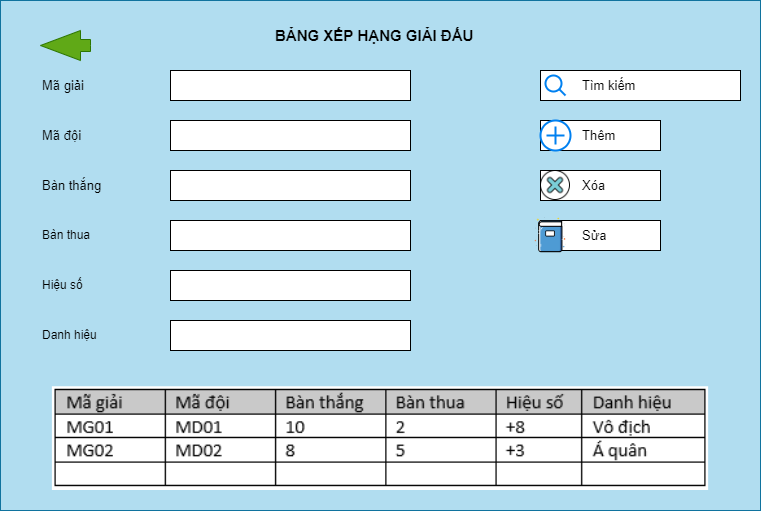

The diagram above was exported from draw.io. Its source (the exported page's mxGraphModel, read from the mxfile embedded in the PNG):
<mxGraphModel dx="852" dy="376" grid="1" gridSize="10" guides="1" tooltips="1" connect="1" arrows="1" fold="1" page="1" pageScale="1" pageWidth="827" pageHeight="1169" math="0" shadow="0">
  <root>
    <mxCell id="0" />
    <mxCell id="1" parent="0" />
    <mxCell id="zUqqVj13ouozFyp0onKs-1" value="" style="rounded=0;whiteSpace=wrap;align=left;fillColor=#b1ddf0;strokeColor=#10739e;textDirection=ltr;fontSize=13;" vertex="1" parent="1">
      <mxGeometry x="40" y="620" width="760" height="510" as="geometry" />
    </mxCell>
    <mxCell id="zUqqVj13ouozFyp0onKs-3" value="" style="rounded=0;whiteSpace=wrap;align=left;textDirection=ltr;fontSize=13;" vertex="1" parent="1">
      <mxGeometry x="210" y="690" width="240" height="30" as="geometry" />
    </mxCell>
    <mxCell id="zUqqVj13ouozFyp0onKs-4" value="" style="rounded=0;whiteSpace=wrap;align=left;textDirection=ltr;fontSize=13;" vertex="1" parent="1">
      <mxGeometry x="210" y="790" width="240" height="30" as="geometry" />
    </mxCell>
    <mxCell id="zUqqVj13ouozFyp0onKs-5" value="" style="rounded=0;whiteSpace=wrap;align=left;textDirection=ltr;fontSize=13;" vertex="1" parent="1">
      <mxGeometry x="210" y="740" width="240" height="30" as="geometry" />
    </mxCell>
    <mxCell id="zUqqVj13ouozFyp0onKs-7" value="Mã giải" style="text;strokeColor=none;fillColor=none;align=left;verticalAlign=middle;whiteSpace=wrap;rounded=0;textDirection=ltr;fontSize=13;" vertex="1" parent="1">
      <mxGeometry x="80" y="690" width="100" height="30" as="geometry" />
    </mxCell>
    <mxCell id="zUqqVj13ouozFyp0onKs-8" value="Mã đội" style="text;strokeColor=none;fillColor=none;align=left;verticalAlign=middle;whiteSpace=wrap;rounded=0;textDirection=ltr;fontSize=13;" vertex="1" parent="1">
      <mxGeometry x="80" y="740" width="100" height="30" as="geometry" />
    </mxCell>
    <mxCell id="zUqqVj13ouozFyp0onKs-9" value="Bàn thắng" style="text;strokeColor=none;fillColor=none;align=left;verticalAlign=middle;whiteSpace=wrap;rounded=0;textDirection=ltr;fontSize=13;" vertex="1" parent="1">
      <mxGeometry x="80" y="790" width="120" height="30" as="geometry" />
    </mxCell>
    <mxCell id="zUqqVj13ouozFyp0onKs-11" value="" style="rounded=0;whiteSpace=wrap;align=left;textDirection=ltr;fontSize=13;" vertex="1" parent="1">
      <mxGeometry x="580" y="690" width="200" height="30" as="geometry" />
    </mxCell>
    <mxCell id="zUqqVj13ouozFyp0onKs-12" value="" style="rounded=0;whiteSpace=wrap;align=left;textDirection=ltr;fontSize=13;" vertex="1" parent="1">
      <mxGeometry x="580" y="790" width="120" height="30" as="geometry" />
    </mxCell>
    <mxCell id="zUqqVj13ouozFyp0onKs-13" value="" style="rounded=0;whiteSpace=wrap;align=left;textDirection=ltr;fontSize=13;" vertex="1" parent="1">
      <mxGeometry x="580" y="740" width="120" height="30" as="geometry" />
    </mxCell>
    <mxCell id="zUqqVj13ouozFyp0onKs-14" value="" style="verticalLabelPosition=bottom;align=left;labelBackgroundColor=#ffffff;verticalAlign=top;strokeWidth=2;strokeColor=#0080F0;shadow=0;dashed=0;shape=mxgraph.ios7.icons.looking_glass;textDirection=ltr;fontSize=13;" vertex="1" parent="1">
      <mxGeometry x="585" y="695" width="20" height="20" as="geometry" />
    </mxCell>
    <mxCell id="zUqqVj13ouozFyp0onKs-15" value="Tìm kiếm" style="text;strokeColor=none;fillColor=none;align=left;verticalAlign=middle;whiteSpace=wrap;rounded=0;textDirection=ltr;fontSize=13;" vertex="1" parent="1">
      <mxGeometry x="620" y="690" width="60" height="30" as="geometry" />
    </mxCell>
    <mxCell id="zUqqVj13ouozFyp0onKs-16" value="" style="shape=image;verticalAlign=top;verticalLabelPosition=bottom;labelBackgroundColor=#ffffff;imageAspect=0;aspect=fixed;image=https://cdn3.iconfinder.com/data/icons/strokeline/128/revisi_04-128.png;align=left;textDirection=ltr;fontSize=13;" vertex="1" parent="1">
      <mxGeometry x="580" y="790" width="30" height="30" as="geometry" />
    </mxCell>
    <mxCell id="zUqqVj13ouozFyp0onKs-17" value="" style="verticalLabelPosition=bottom;align=left;labelBackgroundColor=#ffffff;verticalAlign=top;strokeWidth=2;strokeColor=#0080F0;shadow=0;dashed=0;shape=mxgraph.ios7.icons.add;textDirection=ltr;fontSize=13;" vertex="1" parent="1">
      <mxGeometry x="580" y="740" width="30" height="30" as="geometry" />
    </mxCell>
    <mxCell id="zUqqVj13ouozFyp0onKs-18" value="Thêm" style="text;strokeColor=none;fillColor=none;align=left;verticalAlign=middle;whiteSpace=wrap;rounded=0;textDirection=ltr;fontSize=13;" vertex="1" parent="1">
      <mxGeometry x="620" y="740" width="60" height="30" as="geometry" />
    </mxCell>
    <mxCell id="zUqqVj13ouozFyp0onKs-19" value="Xóa" style="text;strokeColor=none;fillColor=none;align=left;verticalAlign=middle;whiteSpace=wrap;rounded=0;textDirection=ltr;fontSize=13;" vertex="1" parent="1">
      <mxGeometry x="620" y="790" width="60" height="30" as="geometry" />
    </mxCell>
    <mxCell id="zUqqVj13ouozFyp0onKs-20" value="" style="rounded=0;whiteSpace=wrap;align=left;textDirection=ltr;fontSize=13;" vertex="1" parent="1">
      <mxGeometry x="580" y="840" width="120" height="30" as="geometry" />
    </mxCell>
    <mxCell id="zUqqVj13ouozFyp0onKs-21" value="" style="shape=image;verticalAlign=top;verticalLabelPosition=bottom;labelBackgroundColor=#ffffff;imageAspect=0;aspect=fixed;image=https://cdn1.iconfinder.com/data/icons/office-icons-17/512/ilustracoes_04-10-128.png;align=left;textDirection=ltr;fontSize=13;" vertex="1" parent="1">
      <mxGeometry x="570" y="835" width="40" height="40" as="geometry" />
    </mxCell>
    <mxCell id="zUqqVj13ouozFyp0onKs-22" value="Sửa" style="text;strokeColor=none;fillColor=none;align=left;verticalAlign=middle;whiteSpace=wrap;rounded=0;textDirection=ltr;fontSize=13;" vertex="1" parent="1">
      <mxGeometry x="620" y="840" width="60" height="30" as="geometry" />
    </mxCell>
    <mxCell id="zUqqVj13ouozFyp0onKs-23" value="" style="shadow=0;dashed=0;align=left;verticalAlign=middle;shape=mxgraph.arrows2.arrow;dy=0.6;dx=40;flipH=1;notch=0;fillColor=#60a917;strokeColor=#2D7600;fontColor=#ffffff;textDirection=ltr;fontSize=13;" vertex="1" parent="1">
      <mxGeometry x="80" y="650" width="50" height="30" as="geometry" />
    </mxCell>
    <mxCell id="zUqqVj13ouozFyp0onKs-25" value="BẢNG XẾP HẠNG GIẢI ĐẤU" style="text;strokeColor=none;fillColor=none;align=left;verticalAlign=middle;whiteSpace=wrap;rounded=0;textDirection=ltr;fontSize=15;fontStyle=1" vertex="1" parent="1">
      <mxGeometry x="312.5" y="640" width="215" height="30" as="geometry" />
    </mxCell>
    <mxCell id="zUqqVj13ouozFyp0onKs-28" value="" style="rounded=0;whiteSpace=wrap;align=left;textDirection=ltr;fontSize=13;" vertex="1" parent="1">
      <mxGeometry x="210" y="840" width="240" height="30" as="geometry" />
    </mxCell>
    <mxCell id="zUqqVj13ouozFyp0onKs-29" value="Bàn thua" style="text;html=1;strokeColor=none;fillColor=none;align=left;verticalAlign=middle;whiteSpace=wrap;rounded=0;" vertex="1" parent="1">
      <mxGeometry x="80" y="840" width="60" height="30" as="geometry" />
    </mxCell>
    <mxCell id="zUqqVj13ouozFyp0onKs-31" value="" style="rounded=0;whiteSpace=wrap;align=left;textDirection=ltr;fontSize=13;" vertex="1" parent="1">
      <mxGeometry x="210" y="890" width="240" height="30" as="geometry" />
    </mxCell>
    <mxCell id="zUqqVj13ouozFyp0onKs-32" value="Hiệu số" style="text;html=1;strokeColor=none;fillColor=none;align=left;verticalAlign=middle;whiteSpace=wrap;rounded=0;" vertex="1" parent="1">
      <mxGeometry x="80" y="890" width="60" height="30" as="geometry" />
    </mxCell>
    <mxCell id="zUqqVj13ouozFyp0onKs-33" value="" style="rounded=0;whiteSpace=wrap;align=left;textDirection=ltr;fontSize=13;" vertex="1" parent="1">
      <mxGeometry x="210" y="940" width="240" height="30" as="geometry" />
    </mxCell>
    <mxCell id="zUqqVj13ouozFyp0onKs-34" value="Danh hiệu" style="text;html=1;strokeColor=none;fillColor=none;align=left;verticalAlign=middle;whiteSpace=wrap;rounded=0;" vertex="1" parent="1">
      <mxGeometry x="80" y="940" width="60" height="30" as="geometry" />
    </mxCell>
    <mxCell id="zUqqVj13ouozFyp0onKs-35" value="" style="shape=image;verticalLabelPosition=bottom;labelBackgroundColor=default;verticalAlign=top;aspect=fixed;imageAspect=0;image=data:image/png,(base64 omitted: 6520 chars);" vertex="1" parent="1">
      <mxGeometry x="91.88" y="1006.25" width="656.25" height="103.75" as="geometry" />
    </mxCell>
  </root>
</mxGraphModel>